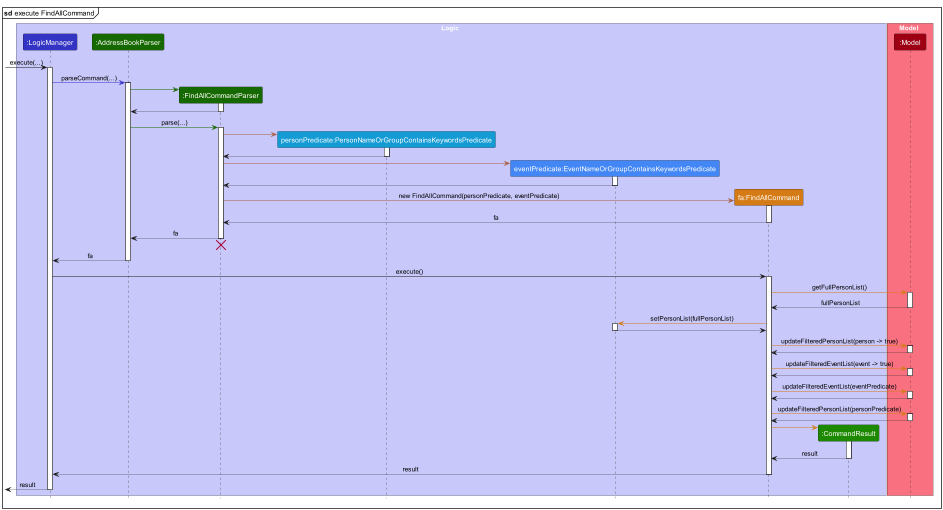

The diagram above was rendered by PlantUML. Its source (embedded in the PNG):
@startuml
!include style.puml
skinparam ArrowFontStyle plain

mainframe **sd** execute FindAllCommand

box Logic LOGIC_COLOR_T1
participant ":LogicManager" as Logic LOGIC_COLOR
participant ":AddressBookParser" as AddressBookParser ADDRESS_BOOK_PARSER_COLOR
participant ":FindAllCommandParser" as FindAllCommandParser ADDRESS_BOOK_PARSER_COLOR
participant "personPredicate:PersonNameOrGroupContainsKeywordsPredicate" as PersonNameOrGroupContainsKeywordsPredicate PERSON_CONTAIN_KEYWORD_COLOR
participant "eventPredicate:EventNameOrGroupContainsKeywordsPredicate" as EventNameOrGroupContainsKeywordsPredicate EVENT_CONTAIN_KEYWORD_COLOR
participant "fa:FindAllCommand" as FindAllCommand FIND_COMMAND_COLOR
participant ":CommandResult" as CommandResult COMMAND_RESULT_COLOR
end box

box Model MODEL_COLOR_T1
participant ":Model" as Model MODEL_COLOR
end box

[-> Logic : execute(...)
activate Logic

Logic -[LOGIC_COLOR]> AddressBookParser : parseCommand(...)
activate AddressBookParser

create FindAllCommandParser
AddressBookParser -[ADDRESS_BOOK_PARSER_COLOR]> FindAllCommandParser
activate FindAllCommandParser

FindAllCommandParser --> AddressBookParser
deactivate FindAllCommandParser

AddressBookParser -[ADDRESS_BOOK_PARSER_COLOR]> FindAllCommandParser : parse(...)
activate FindAllCommandParser

create PersonNameOrGroupContainsKeywordsPredicate
FindAllCommandParser -[FIND_COMMAND_PARSER_COLOR]> PersonNameOrGroupContainsKeywordsPredicate
activate PersonNameOrGroupContainsKeywordsPredicate

PersonNameOrGroupContainsKeywordsPredicate --> FindAllCommandParser
deactivate PersonNameOrGroupContainsKeywordsPredicate

create EventNameOrGroupContainsKeywordsPredicate
FindAllCommandParser -[FIND_COMMAND_PARSER_COLOR]> EventNameOrGroupContainsKeywordsPredicate
activate EventNameOrGroupContainsKeywordsPredicate

EventNameOrGroupContainsKeywordsPredicate --> FindAllCommandParser
deactivate EventNameOrGroupContainsKeywordsPredicate

create FindAllCommand
FindAllCommandParser -[FIND_COMMAND_PARSER_COLOR]> FindAllCommand : new FindAllCommand(personPredicate, eventPredicate)
activate FindAllCommand

FindAllCommand --> FindAllCommandParser : fa
deactivate FindAllCommand

FindAllCommandParser --> AddressBookParser : fa
deactivate FindAllCommandParser
FindAllCommandParser -[hidden]-> AddressBookParser
destroy FindAllCommandParser

AddressBookParser --> Logic : fa
deactivate AddressBookParser

Logic -> FindAllCommand : execute()
activate FindAllCommand

FindAllCommand -[FIND_COMMAND_COLOR]> Model : getFullPersonList()
activate Model

Model --> FindAllCommand : fullPersonList
deactivate Model

FindAllCommand -[FIND_COMMAND_COLOR]> EventNameOrGroupContainsKeywordsPredicate : setPersonList(fullPersonList)
activate EventNameOrGroupContainsKeywordsPredicate

EventNameOrGroupContainsKeywordsPredicate --> FindAllCommand
deactivate EventNameOrGroupContainsKeywordsPredicate

FindAllCommand -[FIND_COMMAND_COLOR]> Model : updateFilteredPersonList(person -> true)
activate Model

Model --> FindAllCommand
deactivate Model

FindAllCommand -[FIND_COMMAND_COLOR]> Model : updateFilteredEventList(event -> true)
activate Model

Model --> FindAllCommand
deactivate Model

FindAllCommand -[FIND_COMMAND_COLOR]> Model : updateFilteredEventList(eventPredicate)
activate Model

Model --> FindAllCommand
deactivate Model

FindAllCommand -[FIND_COMMAND_COLOR]> Model : updateFilteredPersonList(personPredicate)
activate Model

Model --> FindAllCommand
deactivate Model

create CommandResult
FindAllCommand -[FIND_COMMAND_COLOR]> CommandResult
activate CommandResult

CommandResult --> FindAllCommand : result
deactivate CommandResult

FindAllCommand --> Logic : result
deactivate FindAllCommand

[<--Logic : result
deactivate Logic

@enduml